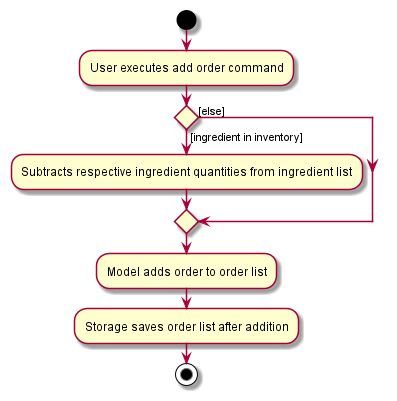

The diagram above was rendered by PlantUML. Its source (embedded in the PNG):
@startuml
start
:User executes add order command;

if () then ([ingredient in inventory])
    :Subtracts respective ingredient quantities from ingredient list;
else ([else])
endif

:Model adds order to order list;

:Storage saves order list after addition;
stop
@enduml